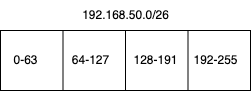

The diagram above was exported from draw.io. Its source (the exported page's mxGraphModel, read from the mxfile embedded in the PNG):
<mxGraphModel dx="1027" dy="510" grid="1" gridSize="10" guides="1" tooltips="1" connect="1" arrows="1" fold="1" page="1" pageScale="1" pageWidth="1169" pageHeight="1654" math="0" shadow="0">
  <root>
    <mxCell id="0" />
    <mxCell id="1" parent="0" />
    <mxCell id="2" value="" style="rounded=0;whiteSpace=wrap;html=1;" vertex="1" parent="1">
      <mxGeometry x="370" y="210" width="250" height="60" as="geometry" />
    </mxCell>
    <mxCell id="3" value="" style="endArrow=none;html=1;rounded=0;entryX=0.25;entryY=0;entryDx=0;entryDy=0;exitX=0.25;exitY=1;exitDx=0;exitDy=0;" edge="1" source="2" target="2" parent="1">
      <mxGeometry width="50" height="50" relative="1" as="geometry">
        <mxPoint x="500" y="290" as="sourcePoint" />
        <mxPoint x="550" y="240" as="targetPoint" />
      </mxGeometry>
    </mxCell>
    <mxCell id="4" value="" style="endArrow=none;html=1;rounded=0;entryX=0.5;entryY=0;entryDx=0;entryDy=0;exitX=0.5;exitY=1;exitDx=0;exitDy=0;" edge="1" source="2" target="2" parent="1">
      <mxGeometry width="50" height="50" relative="1" as="geometry">
        <mxPoint x="443" y="280" as="sourcePoint" />
        <mxPoint x="443" y="220" as="targetPoint" />
      </mxGeometry>
    </mxCell>
    <mxCell id="5" value="" style="endArrow=none;html=1;rounded=0;entryX=0.75;entryY=0;entryDx=0;entryDy=0;exitX=0.75;exitY=1;exitDx=0;exitDy=0;" edge="1" source="2" target="2" parent="1">
      <mxGeometry width="50" height="50" relative="1" as="geometry">
        <mxPoint x="505" y="280" as="sourcePoint" />
        <mxPoint x="505" y="220" as="targetPoint" />
      </mxGeometry>
    </mxCell>
    <mxCell id="6" value="0-63" style="text;html=1;align=center;verticalAlign=middle;resizable=0;points=[];autosize=1;strokeColor=none;fillColor=none;" vertex="1" parent="1">
      <mxGeometry x="370" y="225" width="50" height="30" as="geometry" />
    </mxCell>
    <mxCell id="7" value="64-127" style="text;html=1;align=center;verticalAlign=middle;resizable=0;points=[];autosize=1;strokeColor=none;fillColor=none;" vertex="1" parent="1">
      <mxGeometry x="430" y="225" width="60" height="30" as="geometry" />
    </mxCell>
    <mxCell id="8" value="128-191" style="text;html=1;align=center;verticalAlign=middle;resizable=0;points=[];autosize=1;strokeColor=none;fillColor=none;" vertex="1" parent="1">
      <mxGeometry x="490" y="225" width="70" height="30" as="geometry" />
    </mxCell>
    <mxCell id="9" value="192-255" style="text;html=1;align=center;verticalAlign=middle;resizable=0;points=[];autosize=1;strokeColor=none;fillColor=none;" vertex="1" parent="1">
      <mxGeometry x="550" y="225" width="70" height="30" as="geometry" />
    </mxCell>
    <mxCell id="10" value="192.168.50.0/26" style="text;html=1;align=center;verticalAlign=middle;resizable=0;points=[];autosize=1;strokeColor=none;fillColor=none;" vertex="1" parent="1">
      <mxGeometry x="440" y="180" width="110" height="30" as="geometry" />
    </mxCell>
  </root>
</mxGraphModel>